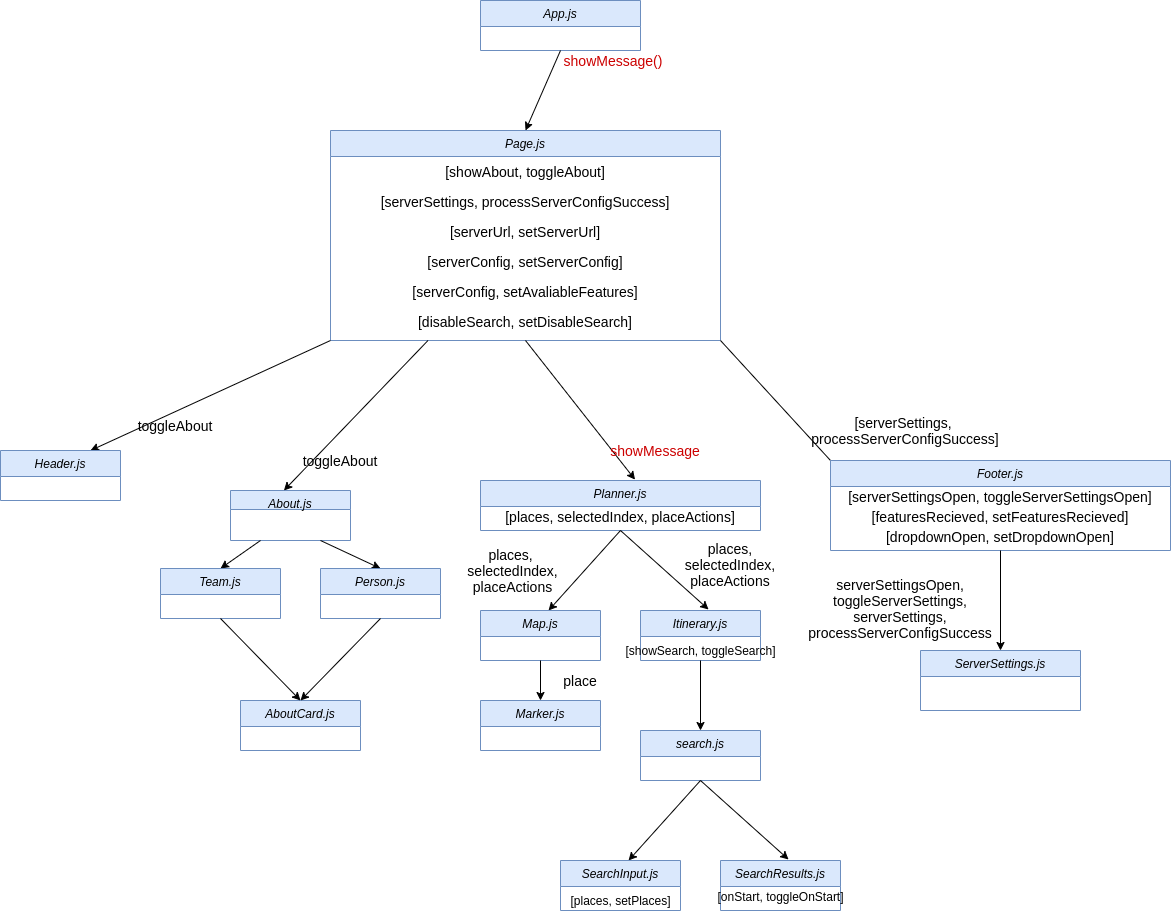

The diagram above was exported from draw.io. Its source (the exported page's mxGraphModel, read from the mxfile embedded in the PNG):
<mxGraphModel dx="1409" dy="1605" grid="1" gridSize="10" guides="1" tooltips="1" connect="1" arrows="1" fold="1" page="1" pageScale="1" pageWidth="827" pageHeight="1169" math="0" shadow="0">
  <root>
    <mxCell id="WIyWlLk6GJQsqaUBKTNV-0" />
    <mxCell id="WIyWlLk6GJQsqaUBKTNV-1" parent="WIyWlLk6GJQsqaUBKTNV-0" />
    <mxCell id="zkfFHV4jXpPFQw0GAbJ--0" value="App.js" style="swimlane;fontStyle=2;align=center;verticalAlign=top;childLayout=stackLayout;horizontal=1;startSize=26;horizontalStack=0;resizeParent=1;resizeLast=0;collapsible=1;marginBottom=0;rounded=0;shadow=0;strokeWidth=1;fillColor=#dae8fc;strokeColor=#6c8ebf;" parent="WIyWlLk6GJQsqaUBKTNV-1" vertex="1">
      <mxGeometry x="420" y="30" width="160" height="50" as="geometry">
        <mxRectangle x="230" y="140" width="160" height="26" as="alternateBounds" />
      </mxGeometry>
    </mxCell>
    <mxCell id="g0mdMtbnOLX86qoJO8TE-1" value="" style="endArrow=classic;html=1;exitX=0.5;exitY=1;exitDx=0;exitDy=0;entryX=0.5;entryY=0;entryDx=0;entryDy=0;" parent="WIyWlLk6GJQsqaUBKTNV-1" source="zkfFHV4jXpPFQw0GAbJ--0" target="g0mdMtbnOLX86qoJO8TE-5" edge="1">
      <mxGeometry width="50" height="50" relative="1" as="geometry">
        <mxPoint x="490" y="600" as="sourcePoint" />
        <mxPoint x="500" y="280" as="targetPoint" />
      </mxGeometry>
    </mxCell>
    <mxCell id="g0mdMtbnOLX86qoJO8TE-5" value="Page.js" style="swimlane;fontStyle=2;align=center;verticalAlign=top;childLayout=stackLayout;horizontal=1;startSize=26;horizontalStack=0;resizeParent=1;resizeLast=0;collapsible=1;marginBottom=0;rounded=0;shadow=0;strokeWidth=1;fillColor=#dae8fc;strokeColor=#6c8ebf;" parent="WIyWlLk6GJQsqaUBKTNV-1" vertex="1">
      <mxGeometry x="270" y="160" width="390" height="210" as="geometry">
        <mxRectangle x="230" y="140" width="160" height="26" as="alternateBounds" />
      </mxGeometry>
    </mxCell>
    <mxCell id="g0mdMtbnOLX86qoJO8TE-7" value="[showAbout, toggleAbout]" style="text;html=1;strokeColor=none;fillColor=none;align=center;verticalAlign=middle;whiteSpace=wrap;rounded=0;fontSize=14;" parent="g0mdMtbnOLX86qoJO8TE-5" vertex="1">
      <mxGeometry y="26" width="390" height="30" as="geometry" />
    </mxCell>
    <mxCell id="g0mdMtbnOLX86qoJO8TE-6" value="[serverSettings, processServerConfigSuccess]" style="text;html=1;strokeColor=none;fillColor=none;align=center;verticalAlign=middle;whiteSpace=wrap;rounded=0;fontSize=14;" parent="g0mdMtbnOLX86qoJO8TE-5" vertex="1">
      <mxGeometry y="56" width="390" height="30" as="geometry" />
    </mxCell>
    <mxCell id="g0mdMtbnOLX86qoJO8TE-8" value="[serverUrl, setServerUrl]" style="text;html=1;strokeColor=none;fillColor=none;align=center;verticalAlign=middle;whiteSpace=wrap;rounded=0;fontSize=14;" parent="g0mdMtbnOLX86qoJO8TE-5" vertex="1">
      <mxGeometry y="86" width="390" height="30" as="geometry" />
    </mxCell>
    <mxCell id="g0mdMtbnOLX86qoJO8TE-9" value="[serverConfig, setServerConfig]" style="text;html=1;strokeColor=none;fillColor=none;align=center;verticalAlign=middle;whiteSpace=wrap;rounded=0;fontSize=14;" parent="g0mdMtbnOLX86qoJO8TE-5" vertex="1">
      <mxGeometry y="116" width="390" height="30" as="geometry" />
    </mxCell>
    <mxCell id="8aG3NRY4GMvxc-Ryn29I-0" value="[serverConfig, setAvaliableFeatures]" style="text;html=1;strokeColor=none;fillColor=none;align=center;verticalAlign=middle;whiteSpace=wrap;rounded=0;fontSize=14;" parent="g0mdMtbnOLX86qoJO8TE-5" vertex="1">
      <mxGeometry y="146" width="390" height="30" as="geometry" />
    </mxCell>
    <mxCell id="PrdDjXbz6x49sWu5fwZu-2" value="[disableSearch, setDisableSearch]" style="text;html=1;strokeColor=none;fillColor=none;align=center;verticalAlign=middle;whiteSpace=wrap;rounded=0;fontSize=14;" vertex="1" parent="g0mdMtbnOLX86qoJO8TE-5">
      <mxGeometry y="176" width="390" height="30" as="geometry" />
    </mxCell>
    <mxCell id="g0mdMtbnOLX86qoJO8TE-10" value="showMessage()" style="text;html=1;strokeColor=none;fillColor=none;align=center;verticalAlign=middle;whiteSpace=wrap;rounded=0;fontSize=14;fontColor=#CC0000;" parent="WIyWlLk6GJQsqaUBKTNV-1" vertex="1">
      <mxGeometry x="500" y="80" width="106" height="20" as="geometry" />
    </mxCell>
    <mxCell id="g0mdMtbnOLX86qoJO8TE-13" value="" style="endArrow=classic;html=1;fontSize=14;entryX=0.75;entryY=0;entryDx=0;entryDy=0;exitX=0;exitY=1;exitDx=0;exitDy=0;" parent="WIyWlLk6GJQsqaUBKTNV-1" source="g0mdMtbnOLX86qoJO8TE-5" target="g0mdMtbnOLX86qoJO8TE-14" edge="1">
      <mxGeometry width="50" height="50" relative="1" as="geometry">
        <mxPoint x="160" y="480" as="sourcePoint" />
        <mxPoint x="160" y="500" as="targetPoint" />
      </mxGeometry>
    </mxCell>
    <mxCell id="g0mdMtbnOLX86qoJO8TE-14" value="Header.js" style="swimlane;fontStyle=2;align=center;verticalAlign=top;childLayout=stackLayout;horizontal=1;startSize=26;horizontalStack=0;resizeParent=1;resizeLast=0;collapsible=1;marginBottom=0;rounded=0;shadow=0;strokeWidth=1;fillColor=#dae8fc;strokeColor=#6c8ebf;" parent="WIyWlLk6GJQsqaUBKTNV-1" vertex="1">
      <mxGeometry x="-60" y="480" width="120" height="50" as="geometry">
        <mxRectangle x="230" y="140" width="160" height="26" as="alternateBounds" />
      </mxGeometry>
    </mxCell>
    <mxCell id="g0mdMtbnOLX86qoJO8TE-15" value="toggleAbout" style="text;html=1;strokeColor=none;fillColor=none;align=center;verticalAlign=middle;whiteSpace=wrap;rounded=0;fontSize=14;rotation=0;" parent="WIyWlLk6GJQsqaUBKTNV-1" vertex="1">
      <mxGeometry x="59.99999999999997" y="440" width="110" height="30" as="geometry" />
    </mxCell>
    <mxCell id="g0mdMtbnOLX86qoJO8TE-17" value="About.js" style="swimlane;fontStyle=2;align=center;verticalAlign=top;childLayout=stackLayout;horizontal=1;startSize=19;horizontalStack=0;resizeParent=1;resizeLast=0;collapsible=1;marginBottom=0;rounded=0;shadow=0;strokeWidth=1;fillColor=#dae8fc;strokeColor=#6c8ebf;" parent="WIyWlLk6GJQsqaUBKTNV-1" vertex="1">
      <mxGeometry x="170" y="520" width="120" height="50" as="geometry">
        <mxRectangle x="230" y="140" width="160" height="26" as="alternateBounds" />
      </mxGeometry>
    </mxCell>
    <mxCell id="g0mdMtbnOLX86qoJO8TE-19" value="" style="endArrow=classic;html=1;fontSize=14;entryX=0.445;entryY=0;entryDx=0;entryDy=0;entryPerimeter=0;exitX=0.25;exitY=1;exitDx=0;exitDy=0;" parent="WIyWlLk6GJQsqaUBKTNV-1" source="g0mdMtbnOLX86qoJO8TE-5" target="g0mdMtbnOLX86qoJO8TE-17" edge="1">
      <mxGeometry width="50" height="50" relative="1" as="geometry">
        <mxPoint x="280" y="480" as="sourcePoint" />
        <mxPoint x="540" y="540" as="targetPoint" />
      </mxGeometry>
    </mxCell>
    <mxCell id="g0mdMtbnOLX86qoJO8TE-20" value="toggleAbout" style="text;html=1;strokeColor=none;fillColor=none;align=center;verticalAlign=middle;whiteSpace=wrap;rounded=0;fontSize=14;rotation=0;" parent="WIyWlLk6GJQsqaUBKTNV-1" vertex="1">
      <mxGeometry x="230" y="480" width="100" height="20" as="geometry" />
    </mxCell>
    <mxCell id="g0mdMtbnOLX86qoJO8TE-21" value="Planner.js&#10;" style="swimlane;fontStyle=2;align=center;verticalAlign=top;childLayout=stackLayout;horizontal=1;startSize=26;horizontalStack=0;resizeParent=1;resizeLast=0;collapsible=1;marginBottom=0;rounded=0;shadow=0;strokeWidth=1;fillColor=#dae8fc;strokeColor=#6c8ebf;" parent="WIyWlLk6GJQsqaUBKTNV-1" vertex="1">
      <mxGeometry x="420" y="510" width="280" height="50" as="geometry">
        <mxRectangle x="230" y="140" width="160" height="26" as="alternateBounds" />
      </mxGeometry>
    </mxCell>
    <mxCell id="g0mdMtbnOLX86qoJO8TE-22" value="[places, selectedIndex, placeActions]" style="text;html=1;strokeColor=none;fillColor=none;align=center;verticalAlign=middle;whiteSpace=wrap;rounded=0;fontSize=14;" parent="g0mdMtbnOLX86qoJO8TE-21" vertex="1">
      <mxGeometry y="26" width="280" height="20" as="geometry" />
    </mxCell>
    <mxCell id="g0mdMtbnOLX86qoJO8TE-23" value="" style="endArrow=classic;html=1;fontSize=14;exitX=0.5;exitY=1;exitDx=0;exitDy=0;entryX=0.552;entryY=-0.017;entryDx=0;entryDy=0;entryPerimeter=0;" parent="WIyWlLk6GJQsqaUBKTNV-1" source="g0mdMtbnOLX86qoJO8TE-5" target="g0mdMtbnOLX86qoJO8TE-21" edge="1">
      <mxGeometry width="50" height="50" relative="1" as="geometry">
        <mxPoint x="490" y="590" as="sourcePoint" />
        <mxPoint x="540" y="540" as="targetPoint" />
      </mxGeometry>
    </mxCell>
    <mxCell id="g0mdMtbnOLX86qoJO8TE-24" value="&lt;span style=&quot;color: rgb(204 , 0 , 0)&quot;&gt;showMessage&lt;/span&gt;" style="text;html=1;strokeColor=none;fillColor=none;align=center;verticalAlign=middle;whiteSpace=wrap;rounded=0;fontSize=14;fontColor=#FF0000;" parent="WIyWlLk6GJQsqaUBKTNV-1" vertex="1">
      <mxGeometry x="540" y="470" width="110" height="20" as="geometry" />
    </mxCell>
    <mxCell id="g0mdMtbnOLX86qoJO8TE-25" value="" style="endArrow=none;html=1;fontSize=14;fontColor=#FF0000;entryX=1;entryY=1;entryDx=0;entryDy=0;exitX=0;exitY=0;exitDx=0;exitDy=0;" parent="WIyWlLk6GJQsqaUBKTNV-1" source="g0mdMtbnOLX86qoJO8TE-27" target="g0mdMtbnOLX86qoJO8TE-5" edge="1">
      <mxGeometry width="50" height="50" relative="1" as="geometry">
        <mxPoint x="890" y="480" as="sourcePoint" />
        <mxPoint x="540" y="540" as="targetPoint" />
      </mxGeometry>
    </mxCell>
    <mxCell id="g0mdMtbnOLX86qoJO8TE-27" value="Footer.js" style="swimlane;fontStyle=2;align=center;verticalAlign=top;childLayout=stackLayout;horizontal=1;startSize=26;horizontalStack=0;resizeParent=1;resizeLast=0;collapsible=1;marginBottom=0;rounded=0;shadow=0;strokeWidth=1;fillColor=#dae8fc;strokeColor=#6c8ebf;" parent="WIyWlLk6GJQsqaUBKTNV-1" vertex="1">
      <mxGeometry x="770" y="490" width="340" height="90" as="geometry">
        <mxRectangle x="230" y="140" width="160" height="26" as="alternateBounds" />
      </mxGeometry>
    </mxCell>
    <mxCell id="g0mdMtbnOLX86qoJO8TE-28" value="[serverSettingsOpen, toggleServerSettingsOpen]" style="text;html=1;strokeColor=none;fillColor=none;align=center;verticalAlign=middle;whiteSpace=wrap;rounded=0;fontSize=14;" parent="g0mdMtbnOLX86qoJO8TE-27" vertex="1">
      <mxGeometry y="26" width="340" height="20" as="geometry" />
    </mxCell>
    <mxCell id="PrdDjXbz6x49sWu5fwZu-7" value="[featuresRecieved, setFeaturesRecieved]" style="text;html=1;strokeColor=none;fillColor=none;align=center;verticalAlign=middle;whiteSpace=wrap;rounded=0;fontSize=14;" vertex="1" parent="g0mdMtbnOLX86qoJO8TE-27">
      <mxGeometry y="46" width="340" height="20" as="geometry" />
    </mxCell>
    <mxCell id="PrdDjXbz6x49sWu5fwZu-8" value="[dropdownOpen, setDropdownOpen]" style="text;html=1;strokeColor=none;fillColor=none;align=center;verticalAlign=middle;whiteSpace=wrap;rounded=0;fontSize=14;" vertex="1" parent="g0mdMtbnOLX86qoJO8TE-27">
      <mxGeometry y="66" width="340" height="20" as="geometry" />
    </mxCell>
    <mxCell id="g0mdMtbnOLX86qoJO8TE-31" value="[serverSettings, &lt;br&gt;processServerConfigSuccess]" style="text;html=1;strokeColor=none;fillColor=none;align=center;verticalAlign=middle;whiteSpace=wrap;rounded=0;fontSize=14;fontColor=#000000;rotation=0;" parent="WIyWlLk6GJQsqaUBKTNV-1" vertex="1">
      <mxGeometry x="690" y="450" width="310" height="20" as="geometry" />
    </mxCell>
    <mxCell id="5tMOveRKJM7UiPLKbEom-1" value="" style="endArrow=classic;html=1;fontColor=#CC0000;entryX=0.567;entryY=0;entryDx=0;entryDy=0;entryPerimeter=0;exitX=0.5;exitY=1;exitDx=0;exitDy=0;" parent="WIyWlLk6GJQsqaUBKTNV-1" source="g0mdMtbnOLX86qoJO8TE-21" target="5tMOveRKJM7UiPLKbEom-2" edge="1">
      <mxGeometry width="50" height="50" relative="1" as="geometry">
        <mxPoint x="490" y="550" as="sourcePoint" />
        <mxPoint x="450" y="680" as="targetPoint" />
      </mxGeometry>
    </mxCell>
    <mxCell id="5tMOveRKJM7UiPLKbEom-2" value="Map.js" style="swimlane;fontStyle=2;align=center;verticalAlign=top;childLayout=stackLayout;horizontal=1;startSize=26;horizontalStack=0;resizeParent=1;resizeLast=0;collapsible=1;marginBottom=0;rounded=0;shadow=0;strokeWidth=1;fillColor=#dae8fc;strokeColor=#6c8ebf;" parent="WIyWlLk6GJQsqaUBKTNV-1" vertex="1">
      <mxGeometry x="420" y="640" width="120" height="50" as="geometry">
        <mxRectangle x="230" y="140" width="160" height="26" as="alternateBounds" />
      </mxGeometry>
    </mxCell>
    <mxCell id="5tMOveRKJM7UiPLKbEom-3" value="" style="endArrow=classic;html=1;fontColor=#CC0000;entryX=0.5;entryY=0;entryDx=0;entryDy=0;exitX=0.5;exitY=1;exitDx=0;exitDy=0;" parent="WIyWlLk6GJQsqaUBKTNV-1" source="5tMOveRKJM7UiPLKbEom-2" target="5tMOveRKJM7UiPLKbEom-4" edge="1">
      <mxGeometry width="50" height="50" relative="1" as="geometry">
        <mxPoint x="440" y="690" as="sourcePoint" />
        <mxPoint x="440" y="740" as="targetPoint" />
      </mxGeometry>
    </mxCell>
    <mxCell id="5tMOveRKJM7UiPLKbEom-4" value="Marker.js" style="swimlane;fontStyle=2;align=center;verticalAlign=top;childLayout=stackLayout;horizontal=1;startSize=26;horizontalStack=0;resizeParent=1;resizeLast=0;collapsible=1;marginBottom=0;rounded=0;shadow=0;strokeWidth=1;fillColor=#dae8fc;strokeColor=#6c8ebf;" parent="WIyWlLk6GJQsqaUBKTNV-1" vertex="1">
      <mxGeometry x="420" y="730" width="120" height="50" as="geometry">
        <mxRectangle x="230" y="140" width="160" height="26" as="alternateBounds" />
      </mxGeometry>
    </mxCell>
    <mxCell id="5tMOveRKJM7UiPLKbEom-6" value="Itinerary.js" style="swimlane;fontStyle=2;align=center;verticalAlign=top;childLayout=stackLayout;horizontal=1;startSize=26;horizontalStack=0;resizeParent=1;resizeLast=0;collapsible=1;marginBottom=0;rounded=0;shadow=0;strokeWidth=1;fillColor=#dae8fc;strokeColor=#6c8ebf;" parent="WIyWlLk6GJQsqaUBKTNV-1" vertex="1">
      <mxGeometry x="580" y="640" width="120" height="50" as="geometry">
        <mxRectangle x="230" y="140" width="160" height="26" as="alternateBounds" />
      </mxGeometry>
    </mxCell>
    <mxCell id="5tMOveRKJM7UiPLKbEom-7" value="ServerSettings.js&#10;" style="swimlane;fontStyle=2;align=center;verticalAlign=top;childLayout=stackLayout;horizontal=1;startSize=26;horizontalStack=0;resizeParent=1;resizeLast=0;collapsible=1;marginBottom=0;rounded=0;shadow=0;strokeWidth=1;fillColor=#dae8fc;strokeColor=#6c8ebf;" parent="WIyWlLk6GJQsqaUBKTNV-1" vertex="1">
      <mxGeometry x="860" y="680" width="160" height="60" as="geometry">
        <mxRectangle x="230" y="140" width="160" height="26" as="alternateBounds" />
      </mxGeometry>
    </mxCell>
    <mxCell id="5tMOveRKJM7UiPLKbEom-12" value="" style="endArrow=classic;html=1;fontColor=#CC0000;entryX=0.567;entryY=-0.02;entryDx=0;entryDy=0;entryPerimeter=0;exitX=0.5;exitY=1;exitDx=0;exitDy=0;" parent="WIyWlLk6GJQsqaUBKTNV-1" source="g0mdMtbnOLX86qoJO8TE-21" target="5tMOveRKJM7UiPLKbEom-6" edge="1">
      <mxGeometry width="50" height="50" relative="1" as="geometry">
        <mxPoint x="710" y="550" as="sourcePoint" />
        <mxPoint x="520" y="460" as="targetPoint" />
      </mxGeometry>
    </mxCell>
    <mxCell id="5tMOveRKJM7UiPLKbEom-13" value="" style="endArrow=classic;html=1;fontColor=#CC0000;entryX=0.5;entryY=0;entryDx=0;entryDy=0;exitX=0.5;exitY=1;exitDx=0;exitDy=0;" parent="WIyWlLk6GJQsqaUBKTNV-1" source="g0mdMtbnOLX86qoJO8TE-27" target="5tMOveRKJM7UiPLKbEom-7" edge="1">
      <mxGeometry width="50" height="50" relative="1" as="geometry">
        <mxPoint x="930" y="570" as="sourcePoint" />
        <mxPoint x="890" y="462" as="targetPoint" />
      </mxGeometry>
    </mxCell>
    <mxCell id="5tMOveRKJM7UiPLKbEom-16" value="places, &lt;br&gt;selectedIndex, placeActions" style="text;html=1;strokeColor=none;fillColor=none;align=center;verticalAlign=middle;whiteSpace=wrap;rounded=0;rotation=0;fontSize=14;" parent="WIyWlLk6GJQsqaUBKTNV-1" vertex="1">
      <mxGeometry x="380" y="590" width="145" height="20" as="geometry" />
    </mxCell>
    <mxCell id="5tMOveRKJM7UiPLKbEom-18" value="places, selectedIndex, placeActions" style="text;html=1;strokeColor=none;fillColor=none;align=center;verticalAlign=middle;whiteSpace=wrap;rounded=0;fontSize=14;" parent="WIyWlLk6GJQsqaUBKTNV-1" vertex="1">
      <mxGeometry x="640" y="584" width="60" height="20" as="geometry" />
    </mxCell>
    <mxCell id="5tMOveRKJM7UiPLKbEom-22" value="serverSettingsOpen, toggleServerSettings, serverSettings, processServerConfigSuccess" style="text;html=1;strokeColor=none;fillColor=none;align=center;verticalAlign=middle;whiteSpace=wrap;rounded=0;fontSize=14;fontColor=#000000;" parent="WIyWlLk6GJQsqaUBKTNV-1" vertex="1">
      <mxGeometry x="740" y="598" width="200" height="80" as="geometry" />
    </mxCell>
    <mxCell id="IdO1nBqBswE0atnGLBGR-1" value="" style="endArrow=classic;html=1;exitX=0.25;exitY=1;exitDx=0;exitDy=0;entryX=0.5;entryY=0;entryDx=0;entryDy=0;" parent="WIyWlLk6GJQsqaUBKTNV-1" source="g0mdMtbnOLX86qoJO8TE-17" target="IdO1nBqBswE0atnGLBGR-3" edge="1">
      <mxGeometry width="50" height="50" relative="1" as="geometry">
        <mxPoint x="460" y="598" as="sourcePoint" />
        <mxPoint x="90" y="598" as="targetPoint" />
      </mxGeometry>
    </mxCell>
    <mxCell id="IdO1nBqBswE0atnGLBGR-2" value="" style="endArrow=classic;html=1;exitX=0.75;exitY=1;exitDx=0;exitDy=0;entryX=0.5;entryY=0;entryDx=0;entryDy=0;" parent="WIyWlLk6GJQsqaUBKTNV-1" source="g0mdMtbnOLX86qoJO8TE-17" target="IdO1nBqBswE0atnGLBGR-4" edge="1">
      <mxGeometry width="50" height="50" relative="1" as="geometry">
        <mxPoint x="460" y="598" as="sourcePoint" />
        <mxPoint x="300" y="598" as="targetPoint" />
      </mxGeometry>
    </mxCell>
    <mxCell id="IdO1nBqBswE0atnGLBGR-3" value="Team.js" style="swimlane;fontStyle=2;align=center;verticalAlign=top;childLayout=stackLayout;horizontal=1;startSize=26;horizontalStack=0;resizeParent=1;resizeLast=0;collapsible=1;marginBottom=0;rounded=0;shadow=0;strokeWidth=1;fillColor=#dae8fc;strokeColor=#6c8ebf;" parent="WIyWlLk6GJQsqaUBKTNV-1" vertex="1">
      <mxGeometry x="100" y="598" width="120" height="50" as="geometry">
        <mxRectangle x="230" y="140" width="160" height="26" as="alternateBounds" />
      </mxGeometry>
    </mxCell>
    <mxCell id="IdO1nBqBswE0atnGLBGR-4" value="Person.js&#10;" style="swimlane;fontStyle=2;align=center;verticalAlign=top;childLayout=stackLayout;horizontal=1;startSize=26;horizontalStack=0;resizeParent=1;resizeLast=0;collapsible=1;marginBottom=0;rounded=0;shadow=0;strokeWidth=1;fillColor=#dae8fc;strokeColor=#6c8ebf;" parent="WIyWlLk6GJQsqaUBKTNV-1" vertex="1">
      <mxGeometry x="260" y="598" width="120" height="50" as="geometry">
        <mxRectangle x="230" y="140" width="160" height="26" as="alternateBounds" />
      </mxGeometry>
    </mxCell>
    <mxCell id="IdO1nBqBswE0atnGLBGR-8" value="AboutCard.js&#10;" style="swimlane;fontStyle=2;align=center;verticalAlign=top;childLayout=stackLayout;horizontal=1;startSize=26;horizontalStack=0;resizeParent=1;resizeLast=0;collapsible=1;marginBottom=0;rounded=0;shadow=0;strokeWidth=1;fillColor=#dae8fc;strokeColor=#6c8ebf;" parent="WIyWlLk6GJQsqaUBKTNV-1" vertex="1">
      <mxGeometry x="180" y="730" width="120" height="50" as="geometry">
        <mxRectangle x="230" y="140" width="160" height="26" as="alternateBounds" />
      </mxGeometry>
    </mxCell>
    <mxCell id="IdO1nBqBswE0atnGLBGR-10" value="" style="endArrow=classic;html=1;exitX=0.5;exitY=1;exitDx=0;exitDy=0;entryX=0.5;entryY=0;entryDx=0;entryDy=0;" parent="WIyWlLk6GJQsqaUBKTNV-1" source="IdO1nBqBswE0atnGLBGR-4" target="IdO1nBqBswE0atnGLBGR-8" edge="1">
      <mxGeometry width="50" height="50" relative="1" as="geometry">
        <mxPoint x="460" y="598" as="sourcePoint" />
        <mxPoint x="290" y="728" as="targetPoint" />
      </mxGeometry>
    </mxCell>
    <mxCell id="IdO1nBqBswE0atnGLBGR-12" value="" style="endArrow=classic;html=1;exitX=0.5;exitY=1;exitDx=0;exitDy=0;entryX=0.5;entryY=0;entryDx=0;entryDy=0;" parent="WIyWlLk6GJQsqaUBKTNV-1" source="IdO1nBqBswE0atnGLBGR-3" target="IdO1nBqBswE0atnGLBGR-8" edge="1">
      <mxGeometry width="50" height="50" relative="1" as="geometry">
        <mxPoint x="300" y="698" as="sourcePoint" />
        <mxPoint x="300" y="738" as="targetPoint" />
      </mxGeometry>
    </mxCell>
    <mxCell id="IdO1nBqBswE0atnGLBGR-14" value="place" style="text;html=1;strokeColor=none;fillColor=none;align=center;verticalAlign=middle;whiteSpace=wrap;rounded=0;fontSize=14;" parent="WIyWlLk6GJQsqaUBKTNV-1" vertex="1">
      <mxGeometry x="490" y="700" width="60" height="20" as="geometry" />
    </mxCell>
    <mxCell id="40Dzb3SWFj3hMEeq6KX7-0" value="" style="endArrow=classic;html=1;exitX=0.5;exitY=1;exitDx=0;exitDy=0;" parent="WIyWlLk6GJQsqaUBKTNV-1" source="5tMOveRKJM7UiPLKbEom-6" edge="1">
      <mxGeometry width="50" height="50" relative="1" as="geometry">
        <mxPoint x="630" y="810" as="sourcePoint" />
        <mxPoint x="640" y="760" as="targetPoint" />
      </mxGeometry>
    </mxCell>
    <mxCell id="40Dzb3SWFj3hMEeq6KX7-1" value="search.js" style="swimlane;fontStyle=2;align=center;verticalAlign=top;childLayout=stackLayout;horizontal=1;startSize=26;horizontalStack=0;resizeParent=1;resizeLast=0;collapsible=1;marginBottom=0;rounded=0;shadow=0;strokeWidth=1;fillColor=#dae8fc;strokeColor=#6c8ebf;" parent="WIyWlLk6GJQsqaUBKTNV-1" vertex="1">
      <mxGeometry x="580" y="760" width="120" height="50" as="geometry">
        <mxRectangle x="230" y="140" width="160" height="26" as="alternateBounds" />
      </mxGeometry>
    </mxCell>
    <mxCell id="40Dzb3SWFj3hMEeq6KX7-2" value="" style="endArrow=classic;html=1;fontColor=#CC0000;entryX=0.567;entryY=0;entryDx=0;entryDy=0;entryPerimeter=0;exitX=0.5;exitY=1;exitDx=0;exitDy=0;" parent="WIyWlLk6GJQsqaUBKTNV-1" target="40Dzb3SWFj3hMEeq6KX7-3" edge="1">
      <mxGeometry width="50" height="50" relative="1" as="geometry">
        <mxPoint x="640" y="810" as="sourcePoint" />
        <mxPoint x="530" y="930" as="targetPoint" />
      </mxGeometry>
    </mxCell>
    <mxCell id="40Dzb3SWFj3hMEeq6KX7-3" value="SearchInput.js" style="swimlane;fontStyle=2;align=center;verticalAlign=top;childLayout=stackLayout;horizontal=1;startSize=26;horizontalStack=0;resizeParent=1;resizeLast=0;collapsible=1;marginBottom=0;rounded=0;shadow=0;strokeWidth=1;fillColor=#dae8fc;strokeColor=#6c8ebf;" parent="WIyWlLk6GJQsqaUBKTNV-1" vertex="1">
      <mxGeometry x="500" y="890" width="120" height="50" as="geometry">
        <mxRectangle x="230" y="140" width="160" height="26" as="alternateBounds" />
      </mxGeometry>
    </mxCell>
    <mxCell id="40Dzb3SWFj3hMEeq6KX7-4" value="SearchResults.js" style="swimlane;fontStyle=2;align=center;verticalAlign=top;childLayout=stackLayout;horizontal=1;startSize=26;horizontalStack=0;resizeParent=1;resizeLast=0;collapsible=1;marginBottom=0;rounded=0;shadow=0;strokeWidth=1;fillColor=#dae8fc;strokeColor=#6c8ebf;" parent="WIyWlLk6GJQsqaUBKTNV-1" vertex="1">
      <mxGeometry x="660" y="890" width="120" height="50" as="geometry">
        <mxRectangle x="230" y="140" width="160" height="26" as="alternateBounds" />
      </mxGeometry>
    </mxCell>
    <mxCell id="PrdDjXbz6x49sWu5fwZu-5" value="[onStart, toggleOnStart]" style="text;html=1;align=center;verticalAlign=middle;resizable=0;points=[];autosize=1;strokeColor=none;fillColor=none;" vertex="1" parent="40Dzb3SWFj3hMEeq6KX7-4">
      <mxGeometry y="26" width="120" height="20" as="geometry" />
    </mxCell>
    <mxCell id="40Dzb3SWFj3hMEeq6KX7-5" value="" style="endArrow=classic;html=1;fontColor=#CC0000;entryX=0.567;entryY=-0.02;entryDx=0;entryDy=0;entryPerimeter=0;exitX=0.5;exitY=1;exitDx=0;exitDy=0;" parent="WIyWlLk6GJQsqaUBKTNV-1" target="40Dzb3SWFj3hMEeq6KX7-4" edge="1">
      <mxGeometry width="50" height="50" relative="1" as="geometry">
        <mxPoint x="640" y="810" as="sourcePoint" />
        <mxPoint x="600" y="710" as="targetPoint" />
      </mxGeometry>
    </mxCell>
    <mxCell id="40Dzb3SWFj3hMEeq6KX7-16" value="" style="endArrow=classic;html=1;exitX=0.5;exitY=1;exitDx=0;exitDy=0;" parent="WIyWlLk6GJQsqaUBKTNV-1" target="40Dzb3SWFj3hMEeq6KX7-13" edge="1">
      <mxGeometry width="50" height="50" relative="1" as="geometry">
        <mxPoint x="870" y="760" as="sourcePoint" />
        <mxPoint x="820" y="660" as="targetPoint" />
      </mxGeometry>
    </mxCell>
    <mxCell id="PrdDjXbz6x49sWu5fwZu-3" value="[showSearch, toggleSearch]" style="text;html=1;align=center;verticalAlign=middle;resizable=0;points=[];autosize=1;strokeColor=none;fillColor=none;" vertex="1" parent="WIyWlLk6GJQsqaUBKTNV-1">
      <mxGeometry x="555" y="670" width="170" height="20" as="geometry" />
    </mxCell>
    <mxCell id="PrdDjXbz6x49sWu5fwZu-4" value="&lt;div&gt;[places, setPlaces]&lt;/div&gt;" style="text;html=1;align=center;verticalAlign=middle;resizable=0;points=[];autosize=1;strokeColor=none;fillColor=none;" vertex="1" parent="WIyWlLk6GJQsqaUBKTNV-1">
      <mxGeometry x="500" y="920" width="120" height="20" as="geometry" />
    </mxCell>
  </root>
</mxGraphModel>